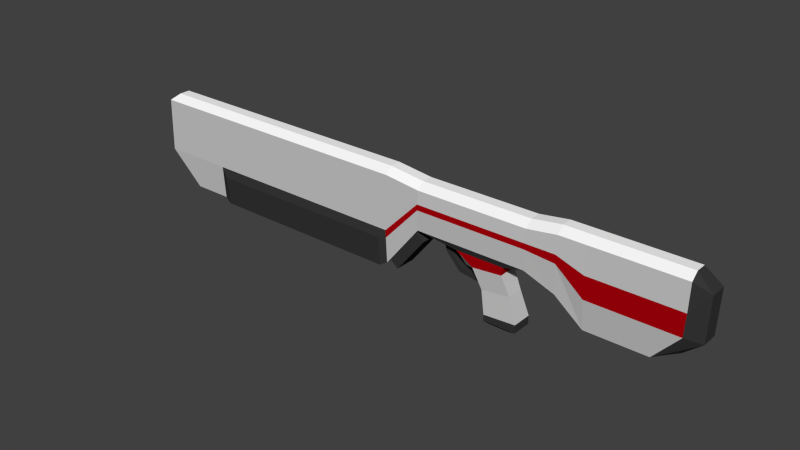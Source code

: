 # Source: SimpleRifle.blend  (saved by Blender 2.74.0; exported with 4.5.12 LTS)
import bpy
from mathutils import Matrix  # noqa: F401  (used for matrix-valued properties, if any)

bpy.ops.wm.read_factory_settings(use_empty=True)
scene = bpy.context.scene
scene.name = 'Scene'

# ---- collections
col_collection_1 = bpy.data.collections.new('Collection 1'); scene.collection.children.link(col_collection_1)

# ---- materials (node trees are filled in below, after node groups)
mat_gray = bpy.data.materials.new('Gray')
mat_gray.alpha_threshold = 0.0
mat_gray.use_transparent_shadow = False
mat_gray.diffuse_color = (0.6038, 0.6038, 0.6038, 1.0)
mat_gray.roughness = 0.5
mat_white = bpy.data.materials.new('White')
mat_white.alpha_threshold = 0.0
mat_white.use_transparent_shadow = False
mat_white.diffuse_color = (1.0, 1.0, 1.0, 1.0)
mat_white.roughness = 0.5
mat_black = bpy.data.materials.new('Black')
mat_black.alpha_threshold = 0.0
mat_black.use_transparent_shadow = False
mat_black.diffuse_color = (0.03741, 0.03741, 0.03741, 1.0)
mat_black.roughness = 0.5
mat_red = bpy.data.materials.new('Red')
mat_red.alpha_threshold = 0.0
mat_red.use_transparent_shadow = False
mat_red.diffuse_color = (0.448, 0.0, 0.00382, 1.0)
mat_red.roughness = 0.5

# ---- material node trees

# ---- world
world_world = bpy.data.worlds.new('World'); scene.world = world_world
world_world.color = (0.05088, 0.05088, 0.05088)
world_world.use_sun_shadow = False
world_world.sun_shadow_jitter_overblur = 0.0
world_world.cycles.sampling_method = 'MANUAL'
world_world.cycles.sample_map_resolution = 256

# ---- meshes
me_cube_003 = bpy.data.meshes.new('Cube.003')
me_cube_003.from_pydata([(7.612, 0.0622, -0.5123), (7.612, -0.2963, 0.6935), (12.35, 0.0622, -0.5123), (14.47, -0.2963, 0.6935), (5.5, -0.1206, 0.04306), (5.5, -0.2963, 0.9053), (3.192, -0.1909, 0.3104), (3.192, -0.2963, 0.9053), (-5.487, -0.1909, 0.3104), (-5.487, -0.2963, 0.9053), (-8.286, -0.1394, -0.7227), (-8.286, -0.2963, 0.06033), (-25.09, -0.1394, -0.7227), (-25.09, -0.2963, 0.06033), (-28.24, -0.1394, -0.7227), (-30.84, -0.2963, 0.06033), (-7.708, -0.06139, 0.7237), (-10.14, -0.06139, -0.1756), (-8.105, -0.06139, -0.6558), (-5.668, -0.06139, 0.2435), (7.612, -0.1909, 1.296), (14.47, -0.1909, 1.296), (5.5, -0.1909, 1.296), (3.192, -0.1909, 1.197), (-5.487, -0.1909, 1.197), (-8.286, -0.1909, 1.296), (-25.09, -0.1909, 1.296), (-30.84, -0.1909, 1.296), (14.14, 0.5635, -0.2742), (15.7, 0.1455, 1.124), (7.612, 0.3795, 1.442), (14.47, 0.3795, 1.442), (5.5, 0.3795, 1.442), (3.192, 0.3795, 1.343), (-5.487, 0.3795, 1.343), (-8.286, 0.3795, 1.442), (-25.09, 0.3795, 1.442), (-30.29, 0.3795, 1.442), (1.511, -0.04895, 0.173), (-2.278, -0.04895, 0.173), (1.34, 0.04023, -0.02932), (-0.979, 0.04023, -0.09339), (2.647, 0.0008808, -0.9938), (0.09723, 0.0008808, -1.044), (2.65, 0.0008808, -1.185), (0.09439, 0.0008808, -1.185), (1.901, 0.2771, -1.267), (0.3338, 0.2771, -1.267), (1.984, 0.138, -0.4475), (-0.2398, 0.138, -0.5264), (-8.851, -0.2831, -0.8177), (-8.851, -0.4638, -0.1398), (-24.5, -0.2831, -0.8177), (-24.5, -0.4638, -0.1405), (7.612, -0.2136, 0.176), (14.36, -0.2136, 0.176), (5.5, -0.2558, 0.7063), (3.192, -0.272, 0.768), (-5.487, -0.272, 0.768), (-8.286, -0.2601, -0.1221), (-25.09, -0.2601, -0.1195), (-30.24, -0.2601, -0.1195), (15.59, 0.1601, 0.1271), (-8.851, -0.4221, -0.2963), (-24.5, -0.4221, -0.2968), (7.612, 1.556, -0.5123), (7.612, 1.914, 0.6935), (12.35, 1.556, -0.5123), (14.47, 1.914, 0.6935), (5.5, 1.739, 0.04306), (5.5, 1.914, 0.9053), (3.192, 1.809, 0.3104), (3.192, 1.914, 0.9053), (-5.487, 1.809, 0.3104), (-5.487, 1.914, 0.9053), (-8.286, 1.758, -0.7227), (-8.286, 1.914, 0.06033), (-25.09, 1.758, -0.7227), (-25.09, 1.914, 0.06033), (-28.24, 1.758, -0.7227), (-30.84, 1.914, 0.06033), (-7.708, 1.68, 0.7237), (-10.14, 1.68, -0.1756), (-8.105, 1.68, -0.6558), (-5.668, 1.68, 0.2435), (7.612, 1.809, 1.296), (14.47, 1.809, 1.296), (5.5, 1.809, 1.296), (3.192, 1.809, 1.197), (-5.487, 1.809, 1.197), (-8.286, 1.809, 1.296), (-25.09, 1.809, 1.296), (-30.84, 1.809, 1.296), (14.14, 1.055, -0.2742), (15.7, 1.473, 1.124), (7.612, 1.239, 1.442), (14.47, 1.239, 1.442), (5.5, 1.239, 1.442), (3.192, 1.239, 1.343), (-5.487, 1.239, 1.343), (-8.286, 1.239, 1.442), (-25.09, 1.239, 1.442), (-30.29, 1.239, 1.442), (1.511, 1.667, 0.173), (-2.278, 1.667, 0.173), (1.34, 1.578, -0.02932), (-0.979, 1.578, -0.09339), (2.647, 1.617, -0.9938), (0.09723, 1.617, -1.044), (2.65, 1.617, -1.185), (0.09439, 1.617, -1.185), (1.901, 1.341, -1.267), (0.3338, 1.341, -1.267), (1.984, 1.48, -0.4475), (-0.2398, 1.48, -0.5264), (-8.851, 1.901, -0.8177), (-8.851, 2.082, -0.1398), (-24.5, 1.901, -0.8177), (-24.5, 2.082, -0.1405), (7.612, 1.832, 0.176), (14.36, 1.832, 0.176), (5.5, 1.874, 0.7063), (3.192, 1.89, 0.768), (-5.487, 1.89, 0.768), (-8.286, 1.878, -0.1221), (-25.09, 1.878, -0.1195), (-30.24, 1.878, -0.1195), (15.59, 1.458, 0.1271), (-8.851, 2.04, -0.2963), (-24.5, 2.04, -0.2968), (7.612, 0.8091, -0.5123), (12.35, 0.8091, -0.5123), (5.5, 0.8091, 0.04306), (3.192, 0.8091, 0.3104), (-5.487, 0.8091, 0.3104), (-8.286, 0.8091, -0.7227), (-25.09, 0.8091, -0.7227), (-28.24, 0.8091, -0.7227), (-10.14, 0.8091, -0.1756), (-5.668, 0.8091, 0.2435), (-8.105, 0.8091, -0.6558), (-7.708, 0.8091, 0.7237), (15.7, 0.8091, 1.124), (14.14, 0.8091, -0.2742), (7.612, 0.8091, 1.442), (14.47, 0.8091, 1.442), (5.5, 0.8091, 1.442), (3.192, 0.8091, 1.343), (-5.487, 0.8091, 1.343), (-8.286, 0.8091, 1.442), (-25.09, 0.8091, 1.442), (-30.29, 0.8091, 1.442), (-2.278, 0.8091, 0.173), (1.511, 0.8091, 0.173), (-0.979, 0.8091, -0.09339), (1.34, 0.8091, -0.02932), (0.09723, 0.8091, -1.044), (2.647, 0.8091, -0.9938), (0.09439, 0.8091, -1.185), (2.65, 0.8091, -1.185), (0.3338, 0.8091, -1.267), (1.901, 0.8091, -1.267), (-0.2398, 0.8091, -0.5264), (1.984, 0.8091, -0.4475), (-30.84, 0.8091, 0.06033), (-30.84, 0.8091, 1.296), (-8.851, 0.8091, -0.8177), (-24.5, 0.8091, -0.8177), (-30.24, 0.8091, -0.1195), (15.59, 0.8091, 0.1271), (-3.54, 0.552, -0.04048), (-3.792, 0.552, 0.2558), (-3.54, 1.066, -0.04048), (-3.792, 1.066, 0.2558), (-3.123, 0.552, -0.009631), (-3.374, 0.552, 0.2866), (-3.123, 1.066, -0.009631), (-3.374, 1.066, 0.2866), (-2.407, 0.552, -0.4026), (-2.407, 1.066, -0.4026), (-2.254, 0.552, -0.2838), (-2.254, 1.066, -0.2838), (-0.2104, 0.552, -0.4938), (-0.2104, 1.066, -0.4938), (-0.4069, 0.552, -0.3808), (-0.4069, 1.066, -0.3808), (-31.47, 1.336, 0.9008), (-30.43, 1.336, 0.9008), (-31.47, 1.326, 0.8704), (-30.43, 1.326, 0.8704), (-31.47, 1.296, 0.8413), (-30.43, 1.296, 0.8413), (-31.47, 1.248, 0.8144), (-30.43, 1.248, 0.8144), (-31.47, 1.182, 0.7909), (-30.43, 1.182, 0.7909), (-31.47, 1.102, 0.7715), (-30.43, 1.102, 0.7715), (-31.47, 1.011, 0.7572), (-30.43, 1.011, 0.7572), (-31.47, 0.912, 0.7483), (-30.43, 0.912, 0.7483), (-31.47, 0.8091, 0.7453), (-30.43, 0.8091, 0.7453), (-31.47, 0.7062, 0.7483), (-30.43, 0.7062, 0.7483), (-31.47, 0.6073, 0.7572), (-30.43, 0.6073, 0.7572), (-31.47, 0.5161, 0.7715), (-30.43, 0.5161, 0.7715), (-31.47, 0.4362, 0.7909), (-30.43, 0.4362, 0.7909), (-31.47, 0.3706, 0.8144), (-30.43, 0.3706, 0.8144), (-31.47, 0.3219, 0.8413), (-30.43, 0.3219, 0.8413), (-31.47, 0.2919, 0.8704), (-30.43, 0.2919, 0.8704), (-31.47, 0.2817, 0.9008), (-30.43, 0.2817, 0.9008), (-31.47, 0.2919, 0.9311), (-30.43, 0.2919, 0.9311), (-31.47, 0.3219, 0.9603), (-30.43, 0.3219, 0.9603), (-31.47, 0.3706, 0.9871), (-30.43, 0.3706, 0.9871), (-31.47, 0.4362, 1.011), (-30.43, 0.4362, 1.011), (-31.47, 0.5161, 1.03), (-30.43, 0.5161, 1.03), (-31.47, 0.6073, 1.044), (-30.43, 0.6073, 1.044), (-31.47, 0.7062, 1.053), (-30.43, 0.7062, 1.053), (-31.47, 0.8091, 1.056), (-30.43, 0.8091, 1.056), (-31.47, 0.912, 1.053), (-30.43, 0.912, 1.053), (-31.47, 1.011, 1.044), (-30.43, 1.011, 1.044), (-31.47, 1.102, 1.03), (-30.43, 1.102, 1.03), (-31.47, 1.182, 1.011), (-30.43, 1.182, 1.011), (-31.47, 1.248, 0.9871), (-30.43, 1.248, 0.9871), (-31.47, 1.296, 0.9603), (-30.43, 1.296, 0.9603), (-31.47, 1.326, 0.9311), (-30.43, 1.326, 0.9311), (-31.47, 1.205, 0.9008), (-31.47, 1.197, 0.878), (-31.47, 1.175, 0.8561), (-31.47, 1.138, 0.8359), (-31.47, 1.089, 0.8182), (-31.47, 1.029, 0.8037), (-31.47, 0.9606, 0.7929), (-31.47, 0.8863, 0.7863), (-31.47, 0.8091, 0.7841), (-31.47, 0.7318, 0.7863), (-31.47, 0.6576, 0.7929), (-31.47, 0.5891, 0.8037), (-31.47, 0.5291, 0.8182), (-31.47, 0.4799, 0.8359), (-31.47, 0.4433, 0.8561), (-31.47, 0.4207, 0.878), (-31.47, 0.4131, 0.9008), (-31.47, 0.4207, 0.9235), (-31.47, 0.4433, 0.9454), (-31.47, 0.4799, 0.9656), (-31.47, 0.5291, 0.9833), (-31.47, 0.5891, 0.9978), (-31.47, 0.6576, 1.009), (-31.47, 0.7318, 1.015), (-31.47, 0.8091, 1.017), (-31.47, 0.8863, 1.015), (-31.47, 0.9606, 1.009), (-31.47, 1.029, 0.9978), (-31.47, 1.089, 0.9833), (-31.47, 1.138, 0.9656), (-31.47, 1.175, 0.9454), (-31.47, 1.197, 0.9235), (-30.46, 1.205, 0.9008), (-30.46, 1.197, 0.878), (-30.46, 1.175, 0.8561), (-30.46, 1.138, 0.8359), (-30.46, 1.089, 0.8182), (-30.46, 1.029, 0.8037), (-30.46, 0.9606, 0.7929), (-30.46, 0.8863, 0.7863), (-30.46, 0.8091, 0.7841), (-30.46, 0.7318, 0.7863), (-30.46, 0.6576, 0.7929), (-30.46, 0.5891, 0.8037), (-30.46, 0.5291, 0.8182), (-30.46, 0.4799, 0.8359), (-30.46, 0.4433, 0.8561), (-30.46, 0.4207, 0.878), (-30.46, 0.4131, 0.9008), (-30.46, 0.4207, 0.9235), (-30.46, 0.4433, 0.9454), (-30.46, 0.4799, 0.9656), (-30.46, 0.5291, 0.9833), (-30.46, 0.5891, 0.9978), (-30.46, 0.6576, 1.009), (-30.46, 0.7318, 1.015), (-30.46, 0.8091, 1.017), (-30.46, 0.8863, 1.015), (-30.46, 0.9606, 1.009), (-30.46, 1.029, 0.9978), (-30.46, 1.089, 0.9833), (-30.46, 1.138, 0.9656), (-30.46, 1.175, 0.9454), (-30.46, 1.197, 0.9235), (-7.739, -0.02617, 0.6947), (-7.739, 1.644, 0.6947), (-10.08, -0.02617, -0.1682), (-10.08, 1.644, -0.1682), (-5.078, -0.02617, 0.06828), (-5.078, 1.644, 0.06828), (-7.416, -0.02617, -0.7946), (-7.416, 1.644, -0.7946)], [], [(130, 0, 4, 132), (55, 54, 0, 2), (55, 62, 29, 3), (3, 29, 21), (132, 4, 6, 133), (54, 1, 5, 56), (6, 8, 39, 38), (7, 5, 22, 23), (56, 5, 7, 57), (57, 7, 9, 58), (13, 11, 25, 26), (58, 9, 11, 59), (136, 12, 14, 137), (11, 13, 53, 51), (60, 13, 15, 61), (139, 19, 16, 141), (8, 10, 18, 19), (134, 8, 19, 139), (19, 18, 17, 16), (22, 20, 30, 32), (27, 26, 36, 37), (24, 23, 33, 34), (21, 29, 31), (11, 9, 24, 25), (5, 1, 20, 22), (15, 13, 26, 27), (1, 3, 21, 20), (9, 7, 23, 24), (131, 143, 28, 2), (169, 62, 28, 143), (25, 24, 34, 35), (20, 21, 31, 30), (23, 22, 32, 33), (26, 25, 35, 36), (38, 39, 41, 40), (133, 6, 38, 153), (48, 49, 43, 42), (153, 38, 40, 155), (42, 43, 45, 44), (163, 48, 42, 157), (44, 45, 47, 46), (157, 42, 44, 159), (159, 44, 46, 161), (155, 40, 48, 163), (40, 41, 49, 48), (164, 15, 27, 165), (166, 50, 52, 167), (63, 51, 53, 64), (60, 12, 52, 64), (135, 10, 50, 166), (59, 11, 51, 63), (10, 59, 63, 50), (13, 60, 64, 53), (50, 63, 64, 52), (142, 29, 62, 169), (12, 60, 61, 14), (8, 58, 59, 10), (6, 57, 58, 8), (4, 56, 57, 6), (0, 54, 56, 4), (3, 1, 54, 55), (28, 62, 2), (55, 2, 62), (14, 61, 168, 137), (61, 15, 164, 168), (27, 37, 151, 165), (41, 154, 162, 49), (45, 158, 160, 47), (46, 47, 160, 161), (43, 156, 158, 45), (49, 162, 156, 43), (39, 152, 154, 41), (8, 134, 152, 39), (36, 150, 151, 37), (35, 149, 150, 36), (34, 148, 149, 35), (33, 147, 148, 34), (32, 146, 147, 33), (30, 144, 146, 32), (31, 29, 142, 145), (31, 145, 144, 30), (10, 135, 140, 18), (18, 140, 138, 17), (12, 136, 167, 52), (16, 17, 138, 141), (0, 130, 131, 2), (130, 132, 69, 65), (120, 67, 65, 119), (120, 68, 94, 127), (68, 86, 94), (132, 133, 71, 69), (119, 121, 70, 66), (71, 103, 104, 73), (72, 88, 87, 70), (121, 122, 72, 70), (122, 123, 74, 72), (78, 91, 90, 76), (123, 124, 76, 74), (136, 137, 79, 77), (76, 116, 118, 78), (125, 126, 80, 78), (139, 141, 81, 84), (73, 84, 83, 75), (134, 139, 84, 73), (84, 81, 82, 83), (87, 97, 95, 85), (92, 102, 101, 91), (89, 99, 98, 88), (86, 96, 94), (76, 90, 89, 74), (70, 87, 85, 66), (80, 92, 91, 78), (66, 85, 86, 68), (74, 89, 88, 72), (131, 67, 93, 143), (169, 143, 93, 127), (90, 100, 99, 89), (85, 95, 96, 86), (88, 98, 97, 87), (91, 101, 100, 90), (103, 105, 106, 104), (133, 153, 103, 71), (113, 107, 108, 114), (153, 155, 105, 103), (107, 109, 110, 108), (163, 157, 107, 113), (109, 111, 112, 110), (157, 159, 109, 107), (159, 161, 111, 109), (155, 163, 113, 105), (105, 113, 114, 106), (164, 165, 92, 80), (166, 167, 117, 115), (128, 129, 118, 116), (125, 129, 117, 77), (135, 166, 115, 75), (124, 128, 116, 76), (75, 115, 128, 124), (78, 118, 129, 125), (115, 117, 129, 128), (142, 169, 127, 94), (77, 79, 126, 125), (73, 75, 124, 123), (71, 73, 123, 122), (69, 71, 122, 121), (65, 69, 121, 119), (68, 120, 119, 66), (93, 67, 127), (120, 127, 67), (79, 137, 168, 126), (126, 168, 164, 80), (92, 165, 151, 102), (106, 114, 162, 154), (110, 112, 160, 158), (111, 161, 160, 112), (108, 110, 158, 156), (114, 108, 156, 162), (104, 106, 154, 152), (73, 104, 152, 134), (101, 102, 151, 150), (100, 101, 150, 149), (99, 100, 149, 148), (98, 99, 148, 147), (97, 98, 147, 146), (95, 97, 146, 144), (96, 145, 142, 94), (96, 95, 144, 145), (75, 83, 140, 135), (83, 82, 138, 140), (77, 117, 167, 136), (81, 141, 138, 82), (65, 67, 131, 130), (171, 173, 172, 170), (173, 177, 176, 172), (177, 175, 174, 176), (175, 171, 170, 174), (174, 170, 178, 180), (175, 177, 173, 171), (180, 178, 182, 184), (176, 174, 180, 181), (172, 176, 181, 179), (170, 172, 179, 178), (182, 183, 185, 184), (181, 180, 184, 185), (179, 181, 185, 183), (178, 179, 183, 182), (186, 187, 189, 188), (188, 189, 191, 190), (190, 191, 193, 192), (192, 193, 195, 194), (194, 195, 197, 196), (196, 197, 199, 198), (198, 199, 201, 200), (200, 201, 203, 202), (202, 203, 205, 204), (204, 205, 207, 206), (206, 207, 209, 208), (208, 209, 211, 210), (210, 211, 213, 212), (212, 213, 215, 214), (214, 215, 217, 216), (216, 217, 219, 218), (218, 219, 221, 220), (220, 221, 223, 222), (222, 223, 225, 224), (224, 225, 227, 226), (226, 227, 229, 228), (228, 229, 231, 230), (230, 231, 233, 232), (232, 233, 235, 234), (234, 235, 237, 236), (236, 237, 239, 238), (238, 239, 241, 240), (240, 241, 243, 242), (242, 243, 245, 244), (244, 245, 247, 246), (189, 187, 249, 247, 245, 243, 241, 239, 237, 235, 233, 231, 229, 227, 225, 223, 221, 219, 217, 215, 213, 211, 209, 207, 205, 203, 201, 199, 197, 195, 193, 191), (248, 249, 187, 186), (246, 247, 249, 248), (240, 242, 278, 277), (280, 281, 313, 312), (218, 220, 267, 266), (196, 198, 256, 255), (246, 248, 281, 280), (224, 226, 270, 269), (202, 204, 259, 258), (230, 232, 273, 272), (208, 210, 262, 261), (236, 238, 276, 275), (192, 194, 254, 253), (214, 216, 265, 264), (242, 244, 279, 278), (220, 222, 268, 267), (198, 200, 257, 256), (248, 186, 250, 281), (226, 228, 271, 270), (204, 206, 260, 259), (232, 234, 274, 273), (188, 190, 252, 251), (210, 212, 263, 262), (238, 240, 277, 276), (194, 196, 255, 254), (216, 218, 266, 265), (244, 246, 280, 279), (222, 224, 269, 268), (186, 188, 251, 250), (200, 202, 258, 257), (228, 230, 272, 271), (206, 208, 261, 260), (234, 236, 275, 274), (190, 192, 253, 252), (212, 214, 264, 263), (282, 283, 284, 285, 286, 287, 288, 289, 290, 291, 292, 293, 294, 295, 296, 297, 298, 299, 300, 301, 302, 303, 304, 305, 306, 307, 308, 309, 310, 311, 312, 313), (269, 270, 302, 301), (258, 259, 291, 290), (278, 279, 311, 310), (267, 268, 300, 299), (256, 257, 289, 288), (276, 277, 309, 308), (254, 255, 287, 286), (265, 266, 298, 297), (274, 275, 307, 306), (252, 253, 285, 284), (263, 264, 296, 295), (272, 273, 305, 304), (250, 251, 283, 282), (261, 262, 294, 293), (281, 250, 282, 313), (270, 271, 303, 302), (259, 260, 292, 291), (279, 280, 312, 311), (268, 269, 301, 300), (257, 258, 290, 289), (277, 278, 310, 309), (266, 267, 299, 298), (255, 256, 288, 287), (275, 276, 308, 307), (253, 254, 286, 285), (264, 265, 297, 296), (273, 274, 306, 305), (251, 252, 284, 283), (262, 263, 295, 294), (271, 272, 304, 303), (260, 261, 293, 292), (314, 315, 317, 316), (318, 320, 321, 319), (315, 314, 318, 319), (316, 317, 321, 320), (317, 315, 319, 321), (314, 316, 320, 318)])
me_cube_003.polygons.foreach_set('material_index', [0, 0, 2, 2, 0, 3, 2, 0, 3, 3, 0, 3, 0, 2, 0, 0, 0, 0, 0, 1, 1, 1, 2, 0, 0, 0, 0, 0, 2, 2, 1, 1, 1, 1, 3, 2, 0, 3, 2, 0, 2, 2, 2, 0, 0, 1, 2, 2, 2, 2, 2, 2, 2, 2, 2, 0, 0, 0, 0, 0, 3, 2, 2, 1, 1, 1, 0, 2, 2, 2, 0, 3, 2, 1, 1, 1, 1, 1, 1, 2, 1, 2, 0, 2, 0, 0, 0, 0, 2, 2, 0, 3, 2, 0, 3, 3, 0, 3, 0, 2, 0, 0, 0, 0, 0, 1, 1, 1, 2, 0, 0, 0, 0, 0, 2, 2, 1, 1, 1, 1, 3, 2, 0, 3, 2, 0, 2, 2, 2, 0, 0, 1, 2, 2, 2, 2, 2, 2, 2, 2, 2, 0, 0, 0, 0, 0, 3, 2, 2, 1, 1, 1, 0, 2, 2, 2, 0, 3, 2, 1, 1, 1, 1, 1, 1, 2, 1, 2, 0, 2, 0, 0, 2, 2, 2, 2, 2, 2, 2, 2, 2, 2, 2, 2, 2, 2, 2, 2, 2, 2, 2, 2, 2, 2, 2, 2, 2, 2, 2, 2, 2, 2, 2, 2, 2, 2, 2, 2, 2, 2, 2, 2, 2, 2, 2, 2, 2, 2, 2, 2, 2, 2, 2, 2, 2, 2, 2, 2, 2, 2, 2, 2, 2, 2, 2, 2, 2, 2, 2, 2, 2, 2, 2, 2, 2, 2, 2, 2, 2, 2, 2, 2, 2, 2, 2, 2, 2, 2, 2, 2, 2, 2, 2, 2, 2, 2, 2, 2, 2, 2, 2, 2, 2, 2, 2, 2, 2, 2, 2, 2, 2, 2, 2, 2, 2, 2, 2, 2, 2, 2])
me_cube_003.materials.append(mat_gray)
me_cube_003.materials.append(mat_white)
me_cube_003.materials.append(mat_black)
me_cube_003.materials.append(mat_red)
me_cube_003.use_remesh_preserve_volume = False
me_cube_003.use_remesh_preserve_attributes = False
me_cube_003.use_mirror_vertex_groups = False
me_cube_003.update()

# ---- objects
ob_cube_002 = bpy.data.objects.new('Cube.002', me_cube_003)

# ---- transforms, parenting, visibility, modifiers, constraints
ob_cube_002.location = (14.76, -1.562, -0.4795)
ob_cube_002.scale = (1.93, 1.93, 6.549)
ob_cube_002.lineart.crease_threshold = 0.0

# ---- collection membership
col_collection_1.objects.link(ob_cube_002)

# ---- scene / render settings (as saved in the file)
scene.frame_start = 1; scene.frame_end = 250; scene.frame_set(1)
scene.render.engine = 'BLENDER_EEVEE_NEXT'
scene.render.resolution_percentage = 50
scene.render.dither_intensity = 0.0
scene.cycles.use_denoising = False
scene.cycles.samples = 10
scene.cycles.sampling_pattern = 'TABULATED_SOBOL'
scene.cycles.light_sampling_threshold = 0.0
scene.cycles.use_adaptive_sampling = False
scene.cycles.use_light_tree = False
scene.cycles.blur_glossy = 0.0
scene.cycles.pixel_filter_type = 'GAUSSIAN'
scene.cycles.sample_clamp_indirect = 0.0
scene.view_settings.view_transform = 'Standard'
bpy.context.view_layer.update()

# ---- added for rendering (the .blend has no active camera and no usable light): camera, sun
cam_auto = bpy.data.cameras.new('AutoCamera')
cam_auto.lens = 50.0
cam_auto.sensor_width = 36.0
cam_auto.clip_end = 1508.47
ob_auto_camera = bpy.data.objects.new('AutoCamera', cam_auto)
scene.collection.objects.link(ob_auto_camera)
ob_auto_camera.location = (85.4918, -103.144, 68.8558)
ob_auto_camera.rotation_euler = (1.09748, -7.21219e-08, 0.694738)
scene.camera = ob_auto_camera
light_auto_sun = bpy.data.lights.new('AutoSun', 'SUN')
light_auto_sun.energy = 3.0
light_auto_sun.angle = 0.0523599
ob_auto_sun = bpy.data.objects.new('AutoSun', light_auto_sun)
scene.collection.objects.link(ob_auto_sun)
ob_auto_sun.rotation_euler = (0.872665, 0.174533, 0.523599)
bpy.context.view_layer.update()
